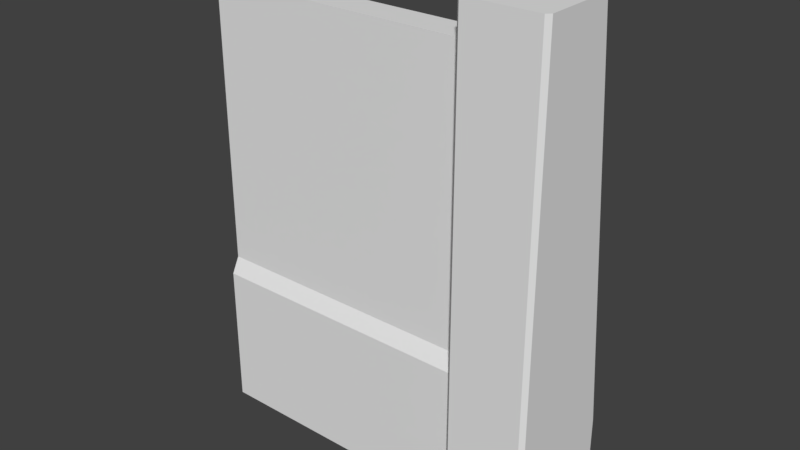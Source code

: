# Source: wz_prop_heavy_wall_4m_b.blend  (saved by Blender 2.79.0; exported with 4.5.12 LTS)
import bpy
from mathutils import Matrix  # noqa: F401  (used for matrix-valued properties, if any)

bpy.ops.wm.read_factory_settings(use_empty=True)
scene = bpy.context.scene
scene.name = 'Scene'

# ---- collections
col_collection_1 = bpy.data.collections.new('Collection 1'); scene.collection.children.link(col_collection_1)

# ---- materials (node trees are filled in below, after node groups)
mat_mtl_fence = bpy.data.materials.new('mtl_fence')
mat_mtl_fence.alpha_threshold = 0.0
mat_mtl_fence.use_transparent_shadow = False
mat_mtl_fence.roughness = 0.5

# ---- material node trees

# ---- world
world_world = bpy.data.worlds.new('World'); scene.world = world_world
world_world.color = (0.05088, 0.05088, 0.05088)
world_world.use_sun_shadow = False
world_world.sun_shadow_jitter_overblur = 0.0
world_world.cycles.sampling_method = 'MANUAL'

# ---- meshes
me_co_culling = bpy.data.meshes.new('co_culling')
me_co_culling.from_pydata([(0.0, 0.0, 0.0), (0.0, 0.0, 0.0), (0.0, 0.0, 0.0), (0.0, 0.0, 0.0), (0.0, 0.0, 0.0), (0.0, 0.0, 0.0), (0.0, 0.0, 0.0), (0.0, 0.0, 0.0)], [], [(0, 1, 3, 2), (2, 3, 7, 6), (6, 7, 5, 4), (4, 5, 1, 0), (2, 6, 4, 0), (7, 3, 1, 5)])
me_co_culling.use_remesh_preserve_volume = False
me_co_culling.use_remesh_preserve_attributes = False
me_co_culling.use_mirror_vertex_groups = False
me_co_culling.update()
me_g_wall = bpy.data.meshes.new('g_wall')
me_g_wall.from_pydata([(-0.45, -0.5, -1.0), (-0.5, -0.45, -1.0), (-0.5, 0.9498, -1.0), (-0.45, 1.0, -1.0), (0.5, -0.45, -1.0), (0.45, -0.5, -1.0), (0.45, 1.0, -1.0), (0.5, 0.9498, -1.0), (0.5, 0.4498, 5.0), (0.45, 0.5, 5.0), (0.45, 1.0, 0.0), (0.5, 0.9498, 0.0), (0.45, -0.5, 5.0), (0.5, -0.45, 5.0), (0.5, -0.45, 0.0), (0.45, -0.5, 0.0), (-0.45, 0.5, 5.0), (-0.5, 0.4498, 5.0), (-0.5, 0.9498, 0.0), (-0.45, 1.0, 0.0), (-0.5, -0.45, 5.0), (-0.45, -0.5, 5.0), (-0.45, -0.5, 0.0), (-0.5, -0.45, 0.0), (-4.0, -0.2, 1.0), (-4.0, -0.2, 4.5), (-4.0, 0.2, 1.0), (-4.0, 0.2, 4.5), (0.0, -0.2, 1.0), (0.0, -0.2, 4.5), (0.0, 0.2, 1.0), (0.0, 0.2, 4.5), (-4.0, -0.2, 1.0), (0.0, -0.2, 1.0), (-4.0, -0.3, 0.8), (0.0, -0.3, 0.8), (-4.0, -0.3, -1.0), (0.0, -0.3, -1.0), (-4.0, 0.3, -1.0), (0.0, 0.3, -1.0), (-4.0, 0.3, 0.8), (0.0, 0.3, 0.8), (-4.0, 0.2, 1.0), (0.0, 0.2, 1.0)], [], [(15, 12, 21, 22), (19, 16, 9, 10), (10, 11, 7, 6), (2, 3, 6, 7, 4, 5, 0, 1), (23, 20, 17, 18), (8, 9, 16, 17, 20, 21, 12, 13), (8, 11, 10, 9), (12, 15, 14, 13), (16, 19, 18, 17), (22, 21, 20, 23), (11, 8, 13, 14), (23, 18, 2, 1), (11, 14, 4, 7), (15, 22, 0, 5), (22, 23, 1, 0), (19, 10, 6, 3), (18, 19, 3, 2), (14, 15, 5, 4), (26, 27, 31, 30), (28, 29, 25, 24), (31, 27, 25, 29), (33, 32, 34, 35), (35, 34, 36, 37), (40, 41, 39, 38), (42, 43, 41, 40)])
_uv = me_g_wall.uv_layers.new(name='UVMap')
_uv.uv.foreach_set('vector', [0.9912, 0.124, 0.9912, 0.7461, 0.8789, 0.7461, 0.8789, 0.124, 0.9912, 0.124, 0.9912, 0.7451, 0.8789, 0.7451, 0.8789, 0.124, 0.8789, 0.124, 0.8701, 0.124, 0.8701, 0.0001137, 0.8789, 0.0001137, 0.0, 0.0, 0.0, 0.0, 0.0, 0.0, 0.0, 0.0, 0.0, 0.0, 0.0, 0.0, 0.0, 0.0, 0.0, 0.0, 1.0, 0.5107, 1.0, 1.0, 0.8789, 1.0, 0.8789, 0.5107, 0.9825, 0.4161, 0.9775, 0.4211, 0.8877, 0.4211, 0.8827, 0.4161, 0.8827, 0.3263, 0.8877, 0.3213, 0.9775, 0.3213, 0.9825, 0.3263, 0.8701, 0.7451, 0.8701, 0.124, 0.8789, 0.124, 0.8789, 0.7451, 0.9912, 0.7461, 0.9912, 0.124, 1.0, 0.124, 1.0, 0.7461, 0.9912, 0.7451, 0.9912, 0.124, 1.0, 0.124, 1.0, 0.7451, 0.8789, 0.124, 0.8789, 0.7461, 0.8701, 0.7461, 0.8701, 0.124, 1.0, 0.5107, 1.0, 1.0, 0.8789, 1.0, 0.8789, 0.5107, 1.0, 0.5107, 0.8789, 0.5107, 0.8789, 0.4121, 1.0, 0.4121, 1.0, 0.5107, 0.8789, 0.5107, 0.8789, 0.4121, 1.0, 0.4121, 0.9912, 0.124, 0.8789, 0.124, 0.8789, 0.0, 0.9912, 0.0, 0.8789, 0.124, 0.8701, 0.124, 0.8701, 0.0, 0.8789, 0.0, 0.9912, 0.124, 0.8789, 0.124, 0.8789, 0.0001137, 0.9912, 0.0001137, 1.0, 0.124, 0.9912, 0.124, 0.9912, 0.0001137, 1.0, 0.0001137, 1.0, 0.124, 0.9912, 0.124, 0.9912, 0.0, 1.0, 0.0, 0.8643, 0.0, 0.8643, 1.0, 8.527e-05, 0.9999, 8.527e-05, 8.527e-05, 0.8643, 0.0, 0.8643, 1.0, 8.527e-05, 0.9999, 8.527e-05, 8.527e-05, 0.9, 1.0, 0.9, 2.086e-08, 1.0, 0.0, 1.0, 1.0, 0.8643, 1.0, 0.0, 1.0, 0.0, 0.9521, 0.8643, 0.9512, 0.8643, 0.9512, 0.0, 0.9521, 0.0, 0.5625, 0.8643, 0.5625, 0.8643, 0.9512, 0.0, 0.9521, 0.0, 0.5625, 0.8643, 0.5625, 0.8643, 1.0, 0.0, 1.0, 0.0, 0.9521, 0.8643, 0.9512])
me_g_wall.materials.append(mat_mtl_fence)
me_g_wall.use_remesh_preserve_volume = False
me_g_wall.use_remesh_preserve_attributes = False
me_g_wall.use_mirror_vertex_groups = False
me_g_wall.update()

# ---- objects
ob_co_culling = bpy.data.objects.new('co_culling', me_co_culling)
ob_g_wall = bpy.data.objects.new('g_wall', me_g_wall)

# ---- transforms, parenting, visibility, modifiers, constraints
ob_co_culling.location = (0.0, 0.0, 0.0)
ob_co_culling.lineart.crease_threshold = 0.0
ob_g_wall.location = (0.0, 0.0, 0.0)
ob_g_wall.lineart.crease_threshold = 0.0

# ---- collection membership
col_collection_1.objects.link(ob_co_culling)
col_collection_1.objects.link(ob_g_wall)

# ---- scene / render settings (as saved in the file)
scene.frame_start = 1; scene.frame_end = 250; scene.frame_set(1)
scene.render.engine = 'BLENDER_EEVEE_NEXT'
scene.render.resolution_percentage = 50
scene.render.dither_intensity = 0.0
scene.cycles.use_denoising = False
scene.cycles.samples = 128
scene.cycles.sampling_pattern = 'TABULATED_SOBOL'
scene.cycles.use_adaptive_sampling = False
scene.cycles.use_light_tree = False
scene.cycles.blur_glossy = 0.0
scene.cycles.sample_clamp_indirect = 0.0
scene.view_settings.view_transform = 'Standard'
bpy.context.view_layer.update()

# ---- added for rendering (the .blend has no active camera and no usable light): camera, sun
cam_auto = bpy.data.cameras.new('AutoCamera')
cam_auto.lens = 50.0
cam_auto.sensor_width = 36.0
cam_auto.clip_end = 1000.0
ob_auto_camera = bpy.data.objects.new('AutoCamera', cam_auto)
scene.collection.objects.link(ob_auto_camera)
ob_auto_camera.location = (5.32661, -8.24193, 7.66129)
ob_auto_camera.rotation_euler = (1.09748, -7.21219e-08, 0.694738)
scene.camera = ob_auto_camera
light_auto_sun = bpy.data.lights.new('AutoSun', 'SUN')
light_auto_sun.energy = 3.0
light_auto_sun.angle = 0.0523599
ob_auto_sun = bpy.data.objects.new('AutoSun', light_auto_sun)
scene.collection.objects.link(ob_auto_sun)
ob_auto_sun.rotation_euler = (0.872665, 0.174533, 0.523599)
bpy.context.view_layer.update()
